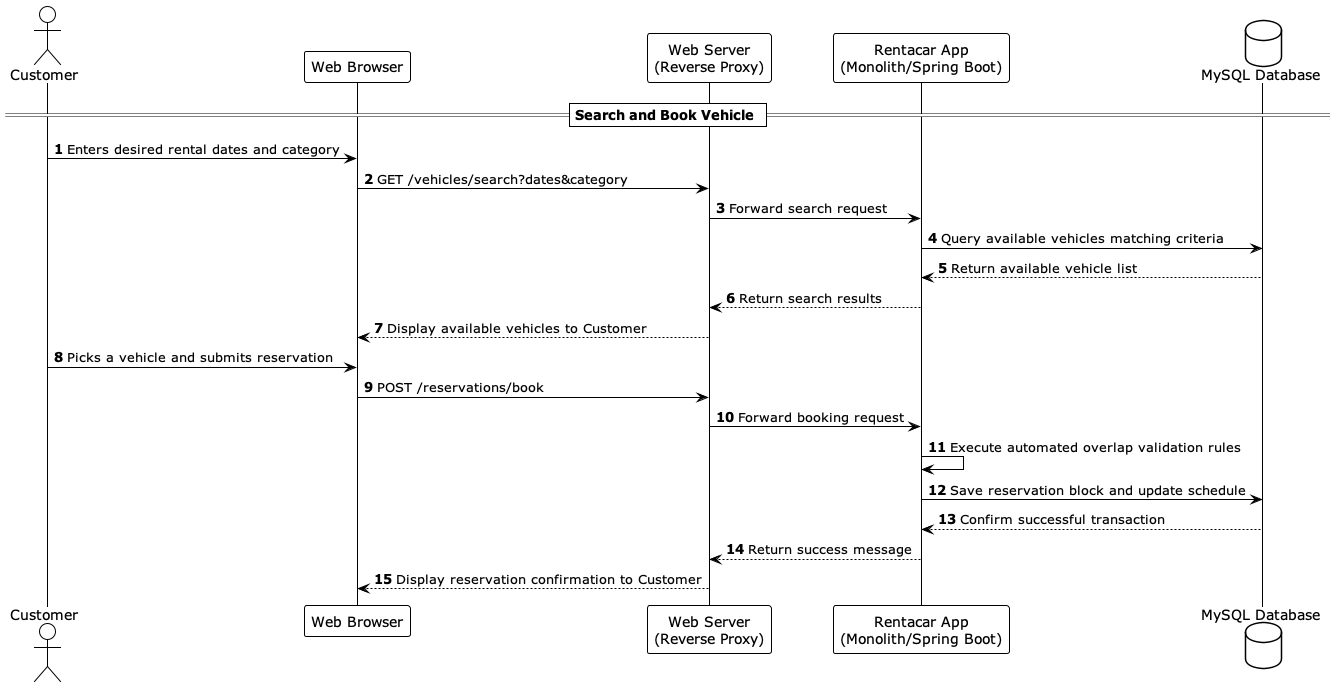

The diagram above was rendered by PlantUML. Its source (embedded in the PNG):
@startuml
!theme plain
autonumber

actor "Customer" as Customer
participant "Web Browser" as Browser
participant "Web Server\n(Reverse Proxy)" as Proxy
participant "Rentacar App\n(Monolith/Spring Boot)" as App
database "MySQL Database" as DB

== Search and Book Vehicle ==

Customer -> Browser: Enters desired rental dates and category
Browser -> Proxy: GET /vehicles/search?dates&category
Proxy -> App: Forward search request
App -> DB: Query available vehicles matching criteria
DB --> App: Return available vehicle list
App --> Proxy: Return search results
Proxy --> Browser: Display available vehicles to Customer

Customer -> Browser: Picks a vehicle and submits reservation
Browser -> Proxy: POST /reservations/book
Proxy -> App: Forward booking request
App -> App: Execute automated overlap validation rules
App -> DB: Save reservation block and update schedule
DB --> App: Confirm successful transaction
App --> Proxy: Return success message
Proxy --> Browser: Display reservation confirmation to Customer

@enduml